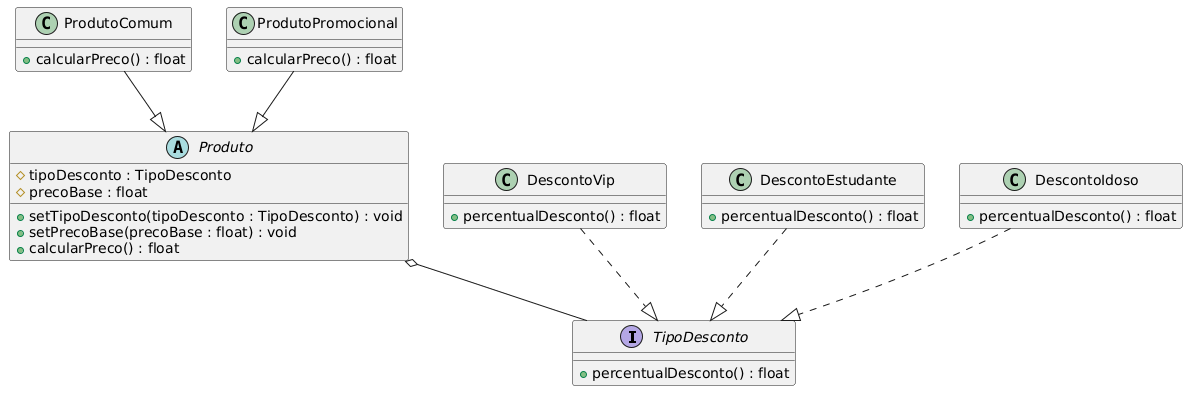

The diagram above was rendered by PlantUML. Its source (embedded in the PNG):
@startuml
interface TipoDesconto {
    + percentualDesconto() : float
}

abstract class Produto {
    # tipoDesconto : TipoDesconto
    # precoBase : float
    + setTipoDesconto(tipoDesconto : TipoDesconto) : void
    + setPrecoBase(precoBase : float) : void
    + calcularPreco() : float
}

class ProdutoComum {
    + calcularPreco() : float
}

class ProdutoPromocional {
    + calcularPreco() : float
}

class DescontoVip {
    + percentualDesconto() : float
}

class DescontoEstudante {
    + percentualDesconto() : float
}

class DescontoIdoso {
    + percentualDesconto() : float
}

Produto o-- TipoDesconto
ProdutoComum --|> Produto
ProdutoPromocional --|> Produto
DescontoVip ..|> TipoDesconto
DescontoEstudante ..|> TipoDesconto
DescontoIdoso ..|> TipoDesconto
@enduml